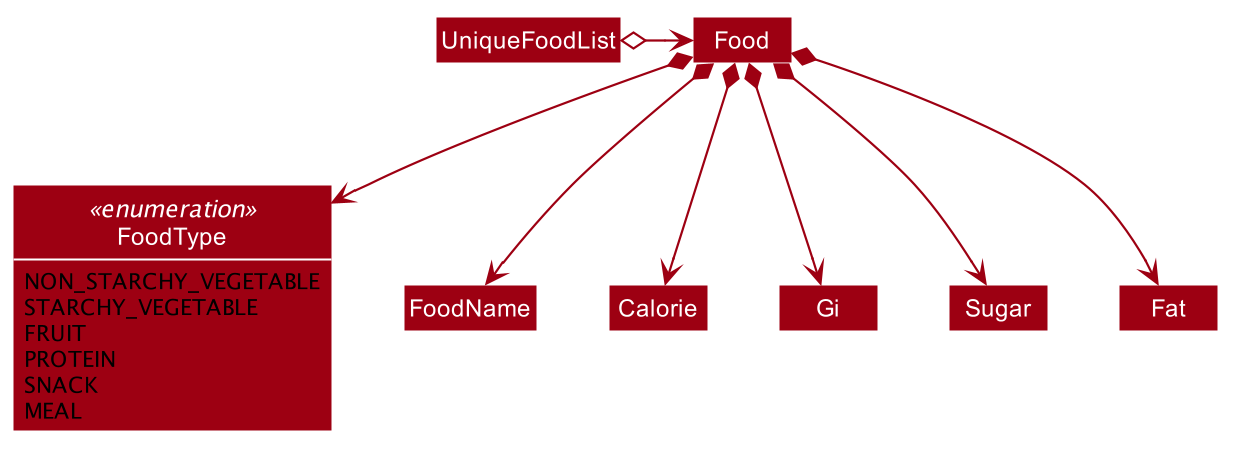

The diagram above was rendered by PlantUML. Its source (embedded in the PNG):
@startuml








skinparam BackgroundColor #FFFFFFF

skinparam Shadowing false

skinparam Class {
    FontColor #FFFFFF
    BorderThickness 1
    BorderColor #FFFFFF
    StereotypeFontColor #FFFFFF
    FontName Arial
}

skinparam Actor {
    BorderColor #000000
    Color #000000
    FontName Arial
}

skinparam Sequence {
    MessageAlign center
    BoxFontSize 15
    BoxPadding 0
    BoxFontColor #FFFFFF
    FontName Arial
}

skinparam Participant {
    FontColor #FFFFFFF
    Padding 20
}

skinparam MinClassWidth 50
skinparam ParticipantPadding 10
skinparam Shadowing false
skinparam DefaultTextAlignment center
skinparam packageStyle Rectangle

hide footbox
hide members
hide circle
skinparam arrowThickness 1.1
skinparam arrowColor #9D0012
skinparam classBackgroundColor #9D0012

enum FoodType <<enumeration>>

UniqueFoodList o-right-> Food

Food *--> FoodName
Food *--> FoodType
Food *--> Calorie
Food *--> Gi
Food *--> Sugar
Food *--> Fat

enum FoodType {
    NON_STARCHY_VEGETABLE
    STARCHY_VEGETABLE
    FRUIT
    PROTEIN
    SNACK
    MEAL
}

show FoodType fields

@enduml